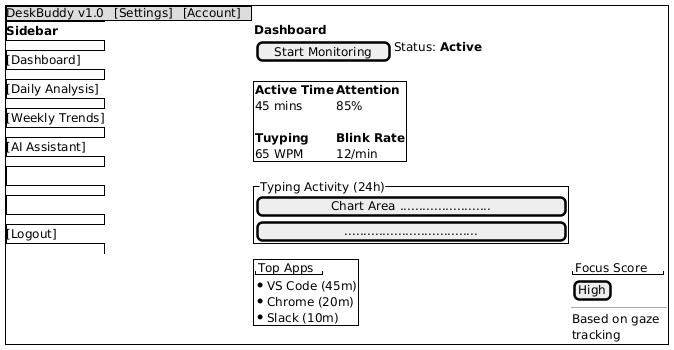

The diagram above was rendered by PlantUML. Its source (embedded in the PNG):
@startuml
!theme plain
salt
{+
  {* DeskBuddy v1.0 | [Settings] | [Account] }
  {/
    <b>Sidebar 
    [Dashboard]
    [Daily Analysis]
    [Weekly Trends]
    [AI Assistant]
    .
    .
    [Logout]
  } | {
    <b>Dashboard
    
    { [Start Monitoring] | Status: <b>Active }
    
    .
    
    {+ 
      <b>Active Time | <b>Attention
      45 mins     | 85%
      .           | .
      <b>Tuyping    | <b>Blink Rate
      65 WPM      | 12/min
    }
    
    .
    
    {^"Typing Activity (24h)"
      [  Chart Area ........................ ]
      [  ................................... ]
    }
    
    {+
      "Top Apps"
      * VS Code (45m)
      * Chrome (20m)
      * Slack (10m)
    } | {
      "Focus Score"
      [High]
      --
      Based on gaze
      tracking
    }
  }
}
@enduml